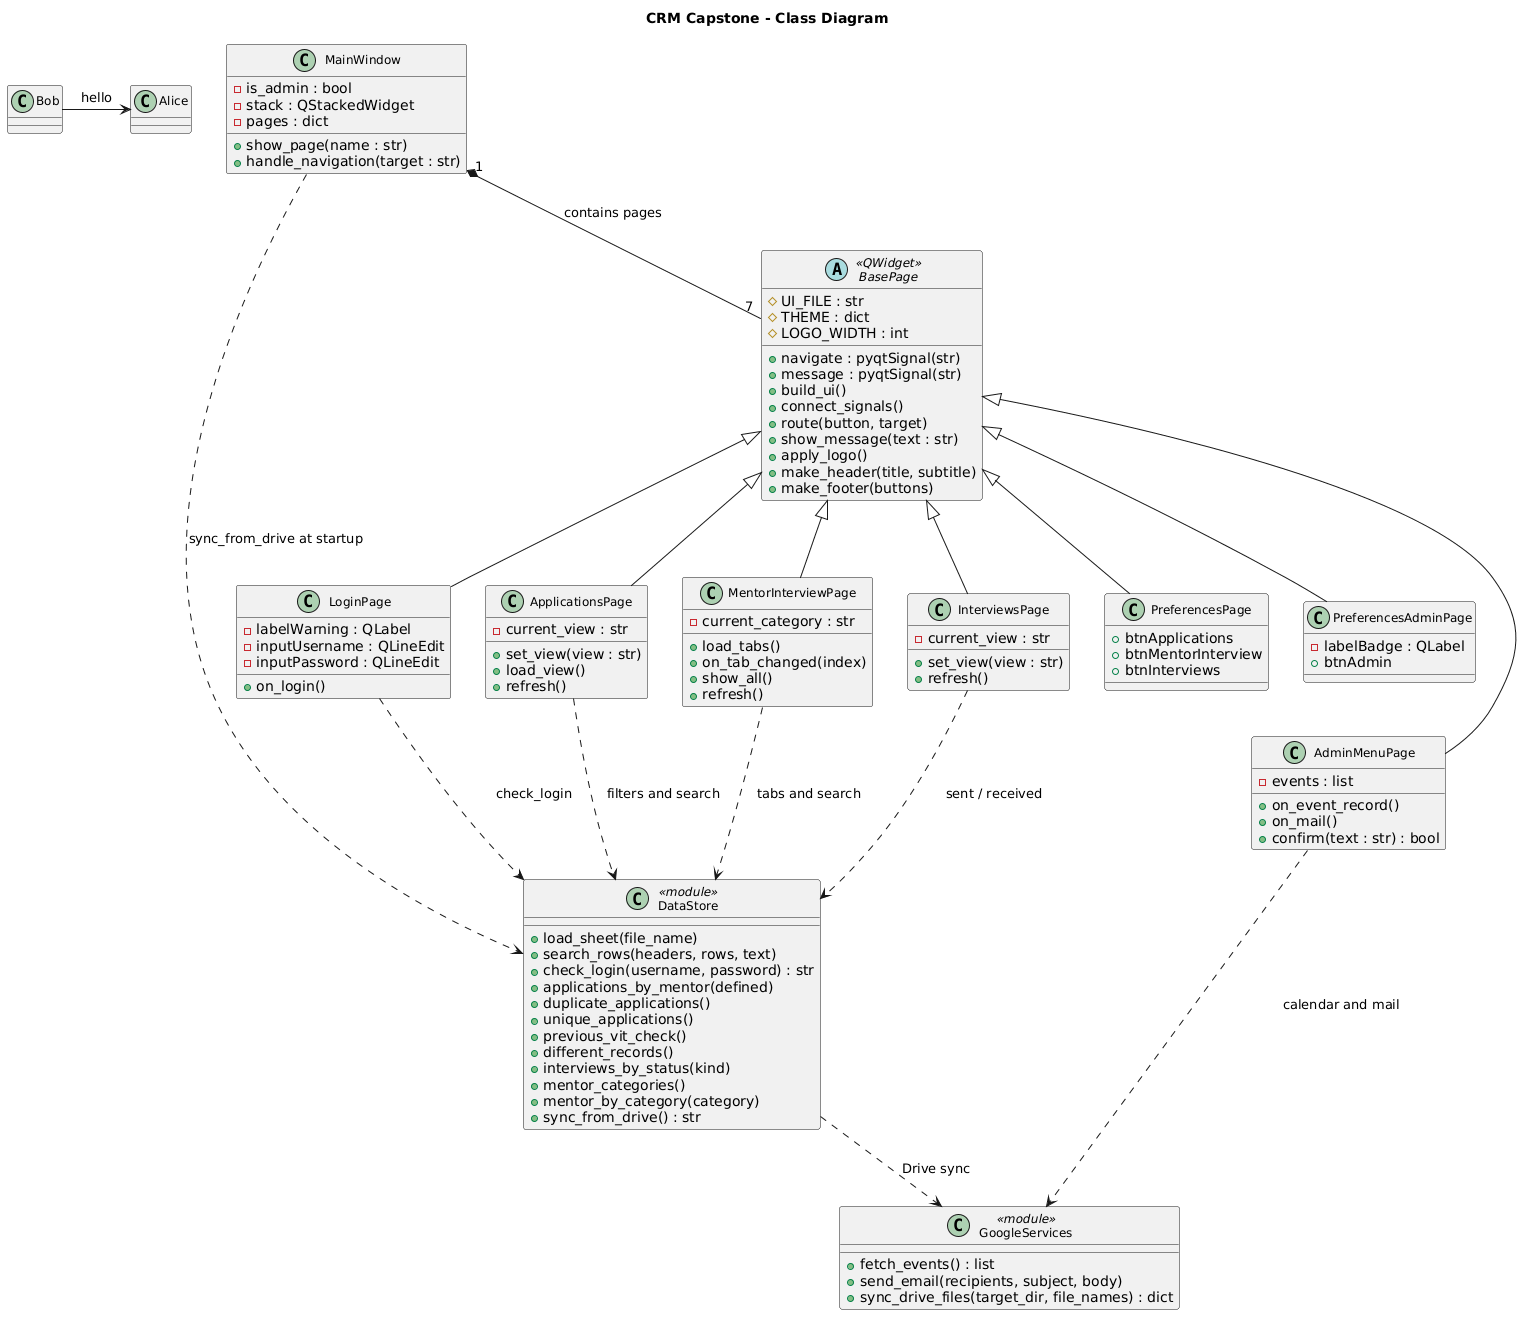

The diagram above was rendered by PlantUML. Its source (embedded in the PNG):
@startuml
Bob -> Alice : hello

skinparam classAttributeIconSize 0
skinparam classFontSize 12
skinparam packageStyle rectangle
title CRM Capstone - Class Diagram

class MainWindow {
  - is_admin : bool
  - stack : QStackedWidget
  - pages : dict
  + show_page(name : str)
  + handle_navigation(target : str)
}

abstract class BasePage <<QWidget>> {
  + navigate : pyqtSignal(str)
  + message : pyqtSignal(str)
  # UI_FILE : str
  # THEME : dict
  # LOGO_WIDTH : int
  + build_ui()
  + connect_signals()
  + route(button, target)
  + show_message(text : str)
  + apply_logo()
  + make_header(title, subtitle)
  + make_footer(buttons)
}

class LoginPage {
  - labelWarning : QLabel
  - inputUsername : QLineEdit
  - inputPassword : QLineEdit
  + on_login()
}

class PreferencesPage {
  + btnApplications
  + btnMentorInterview
  + btnInterviews
}

class PreferencesAdminPage {
  - labelBadge : QLabel
  + btnAdmin
}

class ApplicationsPage {
  - current_view : str
  + set_view(view : str)
  + load_view()
  + refresh()
}

class MentorInterviewPage {
  - current_category : str
  + load_tabs()
  + on_tab_changed(index)
  + show_all()
  + refresh()
}

class InterviewsPage {
  - current_view : str
  + set_view(view : str)
  + refresh()
}

class AdminMenuPage {
  - events : list
  + on_event_record()
  + on_mail()
  + confirm(text : str) : bool
}

class DataStore <<module>> {
  + load_sheet(file_name)
  + search_rows(headers, rows, text)
  + check_login(username, password) : str
  + applications_by_mentor(defined)
  + duplicate_applications()
  + unique_applications()
  + previous_vit_check()
  + different_records()
  + interviews_by_status(kind)
  + mentor_categories()
  + mentor_by_category(category)
  + sync_from_drive() : str
}

class GoogleServices <<module>> {
  + fetch_events() : list
  + send_email(recipients, subject, body)
  + sync_drive_files(target_dir, file_names) : dict
}

MainWindow "1" *-- "7" BasePage : contains pages
BasePage <|-- LoginPage
BasePage <|-- PreferencesPage
BasePage <|-- PreferencesAdminPage
BasePage <|-- ApplicationsPage
BasePage <|-- MentorInterviewPage
BasePage <|-- InterviewsPage
BasePage <|-- AdminMenuPage

LoginPage ..> DataStore : check_login
ApplicationsPage ..> DataStore : filters and search
MentorInterviewPage ..> DataStore : tabs and search
InterviewsPage ..> DataStore : sent / received
AdminMenuPage ..> GoogleServices : calendar and mail
MainWindow ..> DataStore : sync_from_drive at startup
DataStore ..> GoogleServices : Drive sync
@enduml